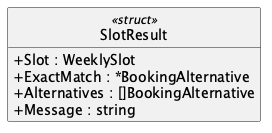

The diagram above was rendered by PlantUML. Its source (embedded in the PNG):
@startuml SlotResult
hide empty members
hide circle
skinparam shadowing false
skinparam classAttributeIconSize 0
class SlotResult <<struct>> {
  + Slot : WeeklySlot
  + ExactMatch : *BookingAlternative
  + Alternatives : []BookingAlternative
  + Message : string
}
@enduml